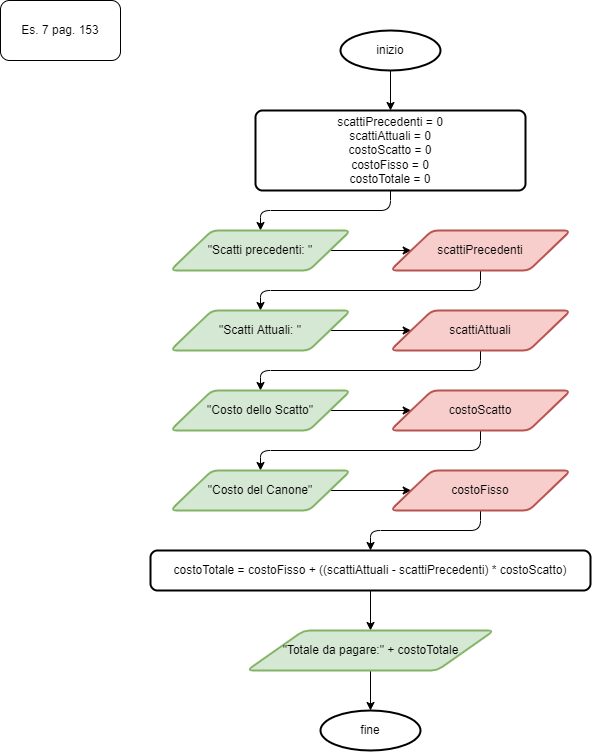

The diagram above was exported from draw.io. Its source (the exported page's mxGraphModel, read from the mxfile embedded in the PNG):
<mxGraphModel dx="948" dy="486" grid="1" gridSize="10" guides="1" tooltips="1" connect="1" arrows="1" fold="1" page="1" pageScale="1" pageWidth="827" pageHeight="1169" math="0" shadow="0">
  <root>
    <mxCell id="0" />
    <mxCell id="1" parent="0" />
    <mxCell id="2" value="Es. 7 pag. 153" style="rounded=1;whiteSpace=wrap;html=1;" vertex="1" parent="1">
      <mxGeometry x="10" y="10" width="120" height="60" as="geometry" />
    </mxCell>
    <mxCell id="5" style="edgeStyle=orthogonalEdgeStyle;html=1;exitX=0.5;exitY=1;exitDx=0;exitDy=0;exitPerimeter=0;entryX=0.5;entryY=0;entryDx=0;entryDy=0;" edge="1" parent="1" source="3" target="4">
      <mxGeometry relative="1" as="geometry" />
    </mxCell>
    <mxCell id="3" value="inizio" style="strokeWidth=2;html=1;shape=mxgraph.flowchart.start_1;whiteSpace=wrap;" vertex="1" parent="1">
      <mxGeometry x="350" y="40" width="100" height="40" as="geometry" />
    </mxCell>
    <mxCell id="18" style="edgeStyle=orthogonalEdgeStyle;html=1;exitX=0.5;exitY=1;exitDx=0;exitDy=0;" edge="1" parent="1" source="4" target="6">
      <mxGeometry relative="1" as="geometry" />
    </mxCell>
    <mxCell id="4" value="scattiPrecedenti = 0&lt;br&gt;scattiAttuali = 0&lt;br&gt;costoScatto = 0&lt;br&gt;costoFisso = 0&lt;br&gt;costoTotale = 0" style="rounded=1;whiteSpace=wrap;html=1;absoluteArcSize=1;arcSize=14;strokeWidth=2;" vertex="1" parent="1">
      <mxGeometry x="265" y="120" width="270" height="80" as="geometry" />
    </mxCell>
    <mxCell id="8" style="edgeStyle=orthogonalEdgeStyle;html=1;exitX=1;exitY=0.5;exitDx=0;exitDy=0;entryX=0;entryY=0.5;entryDx=0;entryDy=0;" edge="1" parent="1" source="6" target="7">
      <mxGeometry relative="1" as="geometry" />
    </mxCell>
    <mxCell id="6" value="&quot;Scatti precedenti: &quot;" style="shape=parallelogram;html=1;strokeWidth=2;perimeter=parallelogramPerimeter;whiteSpace=wrap;rounded=1;arcSize=12;size=0.23;fillColor=#d5e8d4;strokeColor=#82b366;" vertex="1" parent="1">
      <mxGeometry x="180" y="240" width="180" height="40" as="geometry" />
    </mxCell>
    <mxCell id="19" style="edgeStyle=orthogonalEdgeStyle;html=1;exitX=0.5;exitY=1;exitDx=0;exitDy=0;entryX=0.5;entryY=0;entryDx=0;entryDy=0;" edge="1" parent="1" source="7" target="10">
      <mxGeometry relative="1" as="geometry" />
    </mxCell>
    <mxCell id="7" value="scattiPrecedenti" style="shape=parallelogram;html=1;strokeWidth=2;perimeter=parallelogramPerimeter;whiteSpace=wrap;rounded=1;arcSize=12;size=0.23;fillColor=#f8cecc;strokeColor=#b85450;" vertex="1" parent="1">
      <mxGeometry x="400" y="240" width="180" height="40" as="geometry" />
    </mxCell>
    <mxCell id="9" style="edgeStyle=orthogonalEdgeStyle;html=1;exitX=1;exitY=0.5;exitDx=0;exitDy=0;entryX=0;entryY=0.5;entryDx=0;entryDy=0;" edge="1" parent="1" source="10" target="11">
      <mxGeometry relative="1" as="geometry" />
    </mxCell>
    <mxCell id="10" value="&quot;Scatti Attuali: &quot;" style="shape=parallelogram;html=1;strokeWidth=2;perimeter=parallelogramPerimeter;whiteSpace=wrap;rounded=1;arcSize=12;size=0.23;fillColor=#d5e8d4;strokeColor=#82b366;" vertex="1" parent="1">
      <mxGeometry x="180" y="320" width="180" height="40" as="geometry" />
    </mxCell>
    <mxCell id="20" style="edgeStyle=orthogonalEdgeStyle;html=1;exitX=0.5;exitY=1;exitDx=0;exitDy=0;entryX=0.5;entryY=0;entryDx=0;entryDy=0;" edge="1" parent="1" source="11" target="13">
      <mxGeometry relative="1" as="geometry" />
    </mxCell>
    <mxCell id="11" value="scattiAttuali" style="shape=parallelogram;html=1;strokeWidth=2;perimeter=parallelogramPerimeter;whiteSpace=wrap;rounded=1;arcSize=12;size=0.23;fillColor=#f8cecc;strokeColor=#b85450;" vertex="1" parent="1">
      <mxGeometry x="400" y="320" width="180" height="40" as="geometry" />
    </mxCell>
    <mxCell id="12" style="edgeStyle=orthogonalEdgeStyle;html=1;exitX=1;exitY=0.5;exitDx=0;exitDy=0;entryX=0;entryY=0.5;entryDx=0;entryDy=0;" edge="1" parent="1" source="13" target="14">
      <mxGeometry relative="1" as="geometry" />
    </mxCell>
    <mxCell id="13" value="&quot;Costo dello Scatto&quot;" style="shape=parallelogram;html=1;strokeWidth=2;perimeter=parallelogramPerimeter;whiteSpace=wrap;rounded=1;arcSize=12;size=0.23;fillColor=#d5e8d4;strokeColor=#82b366;" vertex="1" parent="1">
      <mxGeometry x="180" y="400" width="180" height="40" as="geometry" />
    </mxCell>
    <mxCell id="21" style="edgeStyle=orthogonalEdgeStyle;html=1;exitX=0.5;exitY=1;exitDx=0;exitDy=0;entryX=0.5;entryY=0;entryDx=0;entryDy=0;" edge="1" parent="1" source="14" target="16">
      <mxGeometry relative="1" as="geometry" />
    </mxCell>
    <mxCell id="14" value="costoScatto" style="shape=parallelogram;html=1;strokeWidth=2;perimeter=parallelogramPerimeter;whiteSpace=wrap;rounded=1;arcSize=12;size=0.23;fillColor=#f8cecc;strokeColor=#b85450;" vertex="1" parent="1">
      <mxGeometry x="400" y="400" width="180" height="40" as="geometry" />
    </mxCell>
    <mxCell id="15" style="edgeStyle=orthogonalEdgeStyle;html=1;exitX=1;exitY=0.5;exitDx=0;exitDy=0;entryX=0;entryY=0.5;entryDx=0;entryDy=0;" edge="1" parent="1" source="16" target="17">
      <mxGeometry relative="1" as="geometry" />
    </mxCell>
    <mxCell id="16" value="&quot;Costo del Canone&quot;" style="shape=parallelogram;html=1;strokeWidth=2;perimeter=parallelogramPerimeter;whiteSpace=wrap;rounded=1;arcSize=12;size=0.23;fillColor=#d5e8d4;strokeColor=#82b366;" vertex="1" parent="1">
      <mxGeometry x="180" y="480" width="180" height="40" as="geometry" />
    </mxCell>
    <mxCell id="23" style="edgeStyle=orthogonalEdgeStyle;html=1;exitX=0.5;exitY=1;exitDx=0;exitDy=0;entryX=0.5;entryY=0;entryDx=0;entryDy=0;" edge="1" parent="1" source="17" target="22">
      <mxGeometry relative="1" as="geometry" />
    </mxCell>
    <mxCell id="17" value="costoFisso" style="shape=parallelogram;html=1;strokeWidth=2;perimeter=parallelogramPerimeter;whiteSpace=wrap;rounded=1;arcSize=12;size=0.23;fillColor=#f8cecc;strokeColor=#b85450;" vertex="1" parent="1">
      <mxGeometry x="400" y="480" width="180" height="40" as="geometry" />
    </mxCell>
    <mxCell id="25" style="edgeStyle=orthogonalEdgeStyle;html=1;exitX=0.5;exitY=1;exitDx=0;exitDy=0;entryX=0.5;entryY=0;entryDx=0;entryDy=0;" edge="1" parent="1" source="22" target="24">
      <mxGeometry relative="1" as="geometry" />
    </mxCell>
    <mxCell id="22" value="costoTotale = costoFisso + ((scattiAttuali - scattiPrecedenti) * costoScatto)" style="rounded=1;whiteSpace=wrap;html=1;absoluteArcSize=1;arcSize=14;strokeWidth=2;" vertex="1" parent="1">
      <mxGeometry x="160" y="560" width="440" height="40" as="geometry" />
    </mxCell>
    <mxCell id="27" style="edgeStyle=orthogonalEdgeStyle;html=1;exitX=0.5;exitY=1;exitDx=0;exitDy=0;entryX=0.5;entryY=0;entryDx=0;entryDy=0;entryPerimeter=0;" edge="1" parent="1" source="24" target="26">
      <mxGeometry relative="1" as="geometry" />
    </mxCell>
    <mxCell id="24" value="&quot;Totale da pagare:&quot; + costoTotale" style="shape=parallelogram;html=1;strokeWidth=2;perimeter=parallelogramPerimeter;whiteSpace=wrap;rounded=1;arcSize=12;size=0.23;fillColor=#d5e8d4;strokeColor=#82b366;" vertex="1" parent="1">
      <mxGeometry x="256.5" y="640" width="247" height="40" as="geometry" />
    </mxCell>
    <mxCell id="26" value="fine" style="strokeWidth=2;html=1;shape=mxgraph.flowchart.start_1;whiteSpace=wrap;" vertex="1" parent="1">
      <mxGeometry x="330" y="720" width="100" height="40" as="geometry" />
    </mxCell>
  </root>
</mxGraphModel>